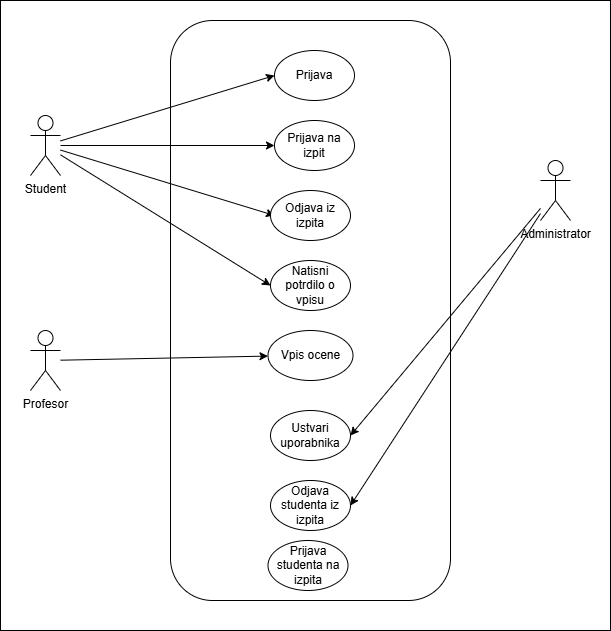

The diagram above was exported from draw.io. Its source (the exported page's mxGraphModel, read from the mxfile embedded in the PNG):
<mxGraphModel dx="2462" dy="1091" grid="1" gridSize="10" guides="1" tooltips="1" connect="1" arrows="1" fold="1" page="1" pageScale="1" pageWidth="827" pageHeight="1169" math="0" shadow="0">
  <root>
    <mxCell id="0" />
    <mxCell id="1" parent="0" />
    <mxCell id="h25be7FELvQ0e9gO3XE_-1" value="" style="rounded=0;whiteSpace=wrap;html=1;" parent="1" vertex="1">
      <mxGeometry x="60" y="20" width="610" height="630" as="geometry" />
    </mxCell>
    <mxCell id="5O5ZpBNVQAaFczaf0uup-1" value="" style="rounded=1;whiteSpace=wrap;html=1;" parent="1" vertex="1">
      <mxGeometry x="230" y="40" width="280" height="580" as="geometry" />
    </mxCell>
    <mxCell id="5O5ZpBNVQAaFczaf0uup-2" style="rounded=0;orthogonalLoop=1;jettySize=auto;html=1;entryX=0;entryY=0.5;entryDx=0;entryDy=0;" parent="1" source="5O5ZpBNVQAaFczaf0uup-6" target="5O5ZpBNVQAaFczaf0uup-10" edge="1">
      <mxGeometry relative="1" as="geometry" />
    </mxCell>
    <mxCell id="5O5ZpBNVQAaFczaf0uup-3" style="rounded=0;orthogonalLoop=1;jettySize=auto;html=1;entryX=0;entryY=0.5;entryDx=0;entryDy=0;" parent="1" source="5O5ZpBNVQAaFczaf0uup-6" target="5O5ZpBNVQAaFczaf0uup-12" edge="1">
      <mxGeometry relative="1" as="geometry" />
    </mxCell>
    <mxCell id="5O5ZpBNVQAaFczaf0uup-4" style="rounded=0;orthogonalLoop=1;jettySize=auto;html=1;entryX=0;entryY=0.5;entryDx=0;entryDy=0;" parent="1" source="5O5ZpBNVQAaFczaf0uup-6" edge="1">
      <mxGeometry relative="1" as="geometry">
        <mxPoint x="334" y="235" as="targetPoint" />
      </mxGeometry>
    </mxCell>
    <mxCell id="5O5ZpBNVQAaFczaf0uup-5" style="rounded=0;orthogonalLoop=1;jettySize=auto;html=1;entryX=0;entryY=0.5;entryDx=0;entryDy=0;" parent="1" source="5O5ZpBNVQAaFczaf0uup-6" target="5O5ZpBNVQAaFczaf0uup-14" edge="1">
      <mxGeometry relative="1" as="geometry" />
    </mxCell>
    <mxCell id="5O5ZpBNVQAaFczaf0uup-6" value="&lt;div&gt;Student&lt;/div&gt;" style="shape=umlActor;verticalLabelPosition=bottom;verticalAlign=top;html=1;outlineConnect=0;" parent="1" vertex="1">
      <mxGeometry x="90" y="135" width="30" height="60" as="geometry" />
    </mxCell>
    <mxCell id="5O5ZpBNVQAaFczaf0uup-7" style="rounded=0;orthogonalLoop=1;jettySize=auto;html=1;entryX=1;entryY=0.5;entryDx=0;entryDy=0;" parent="1" source="5O5ZpBNVQAaFczaf0uup-9" target="5O5ZpBNVQAaFczaf0uup-17" edge="1">
      <mxGeometry relative="1" as="geometry" />
    </mxCell>
    <mxCell id="5O5ZpBNVQAaFczaf0uup-8" style="rounded=0;orthogonalLoop=1;jettySize=auto;html=1;entryX=1;entryY=0.5;entryDx=0;entryDy=0;" parent="1" source="5O5ZpBNVQAaFczaf0uup-9" target="5O5ZpBNVQAaFczaf0uup-18" edge="1">
      <mxGeometry relative="1" as="geometry" />
    </mxCell>
    <mxCell id="5O5ZpBNVQAaFczaf0uup-9" value="Administrator" style="shape=umlActor;verticalLabelPosition=bottom;verticalAlign=top;html=1;outlineConnect=0;" parent="1" vertex="1">
      <mxGeometry x="600" y="180" width="30" height="60" as="geometry" />
    </mxCell>
    <mxCell id="5O5ZpBNVQAaFczaf0uup-10" value="Prijava" style="ellipse;whiteSpace=wrap;html=1;" parent="1" vertex="1">
      <mxGeometry x="334" y="70" width="80" height="50" as="geometry" />
    </mxCell>
    <mxCell id="5O5ZpBNVQAaFczaf0uup-11" value="Vpis ocene" style="ellipse;whiteSpace=wrap;html=1;" parent="1" vertex="1">
      <mxGeometry x="327.5" y="350" width="85" height="50" as="geometry" />
    </mxCell>
    <mxCell id="5O5ZpBNVQAaFczaf0uup-12" value="Prijava na izpit&lt;span style=&quot;color: rgba(0, 0, 0, 0); font-family: monospace; font-size: 0px; text-align: start; text-wrap-mode: nowrap;&quot;&gt;%3CmxGraphModel%3E%3Croot%3E%3CmxCell%20id%3D%220%22%2F%3E%3CmxCell%20id%3D%221%22%20parent%3D%220%22%2F%3E%3CmxCell%20id%3D%222%22%20value%3D%22Prijava%22%20style%3D%22ellipse%3BwhiteSpace%3Dwrap%3Bhtml%3D1%3B%22%20vertex%3D%221%22%20parent%3D%221%22%3E%3CmxGeometry%20x%3D%22340%22%20y%3D%22190%22%20width%3D%2280%22%20height%3D%2250%22%20as%3D%22geometry%22%2F%3E%3C%2FmxCell%3E%3C%2Froot%3E%3C%2FmxGraphModel%3E&lt;/span&gt;" style="ellipse;whiteSpace=wrap;html=1;" parent="1" vertex="1">
      <mxGeometry x="334" y="140" width="80" height="50" as="geometry" />
    </mxCell>
    <mxCell id="5O5ZpBNVQAaFczaf0uup-13" value="Odjava iz izpita" style="ellipse;whiteSpace=wrap;html=1;" parent="1" vertex="1">
      <mxGeometry x="330" y="210" width="80" height="50" as="geometry" />
    </mxCell>
    <mxCell id="5O5ZpBNVQAaFczaf0uup-14" value="Natisni potrdilo o vpisu" style="ellipse;whiteSpace=wrap;html=1;" parent="1" vertex="1">
      <mxGeometry x="330" y="280" width="80" height="50" as="geometry" />
    </mxCell>
    <mxCell id="5O5ZpBNVQAaFczaf0uup-15" style="rounded=0;orthogonalLoop=1;jettySize=auto;html=1;" parent="1" source="5O5ZpBNVQAaFczaf0uup-16" target="5O5ZpBNVQAaFczaf0uup-11" edge="1">
      <mxGeometry relative="1" as="geometry" />
    </mxCell>
    <mxCell id="5O5ZpBNVQAaFczaf0uup-16" value="Profesor" style="shape=umlActor;verticalLabelPosition=bottom;verticalAlign=top;html=1;outlineConnect=0;" parent="1" vertex="1">
      <mxGeometry x="90" y="350" width="30" height="60" as="geometry" />
    </mxCell>
    <mxCell id="5O5ZpBNVQAaFczaf0uup-17" value="Ustvari uporabnika" style="ellipse;whiteSpace=wrap;html=1;" parent="1" vertex="1">
      <mxGeometry x="330" y="430" width="80" height="50" as="geometry" />
    </mxCell>
    <mxCell id="5O5ZpBNVQAaFczaf0uup-18" value="Odjava studenta iz izpita" style="ellipse;whiteSpace=wrap;html=1;" parent="1" vertex="1">
      <mxGeometry x="330" y="500" width="80" height="50" as="geometry" />
    </mxCell>
    <mxCell id="5O5ZpBNVQAaFczaf0uup-19" value="Prijava studenta na izpita" style="ellipse;whiteSpace=wrap;html=1;" parent="1" vertex="1">
      <mxGeometry x="327.5" y="560" width="80" height="50" as="geometry" />
    </mxCell>
  </root>
</mxGraphModel>